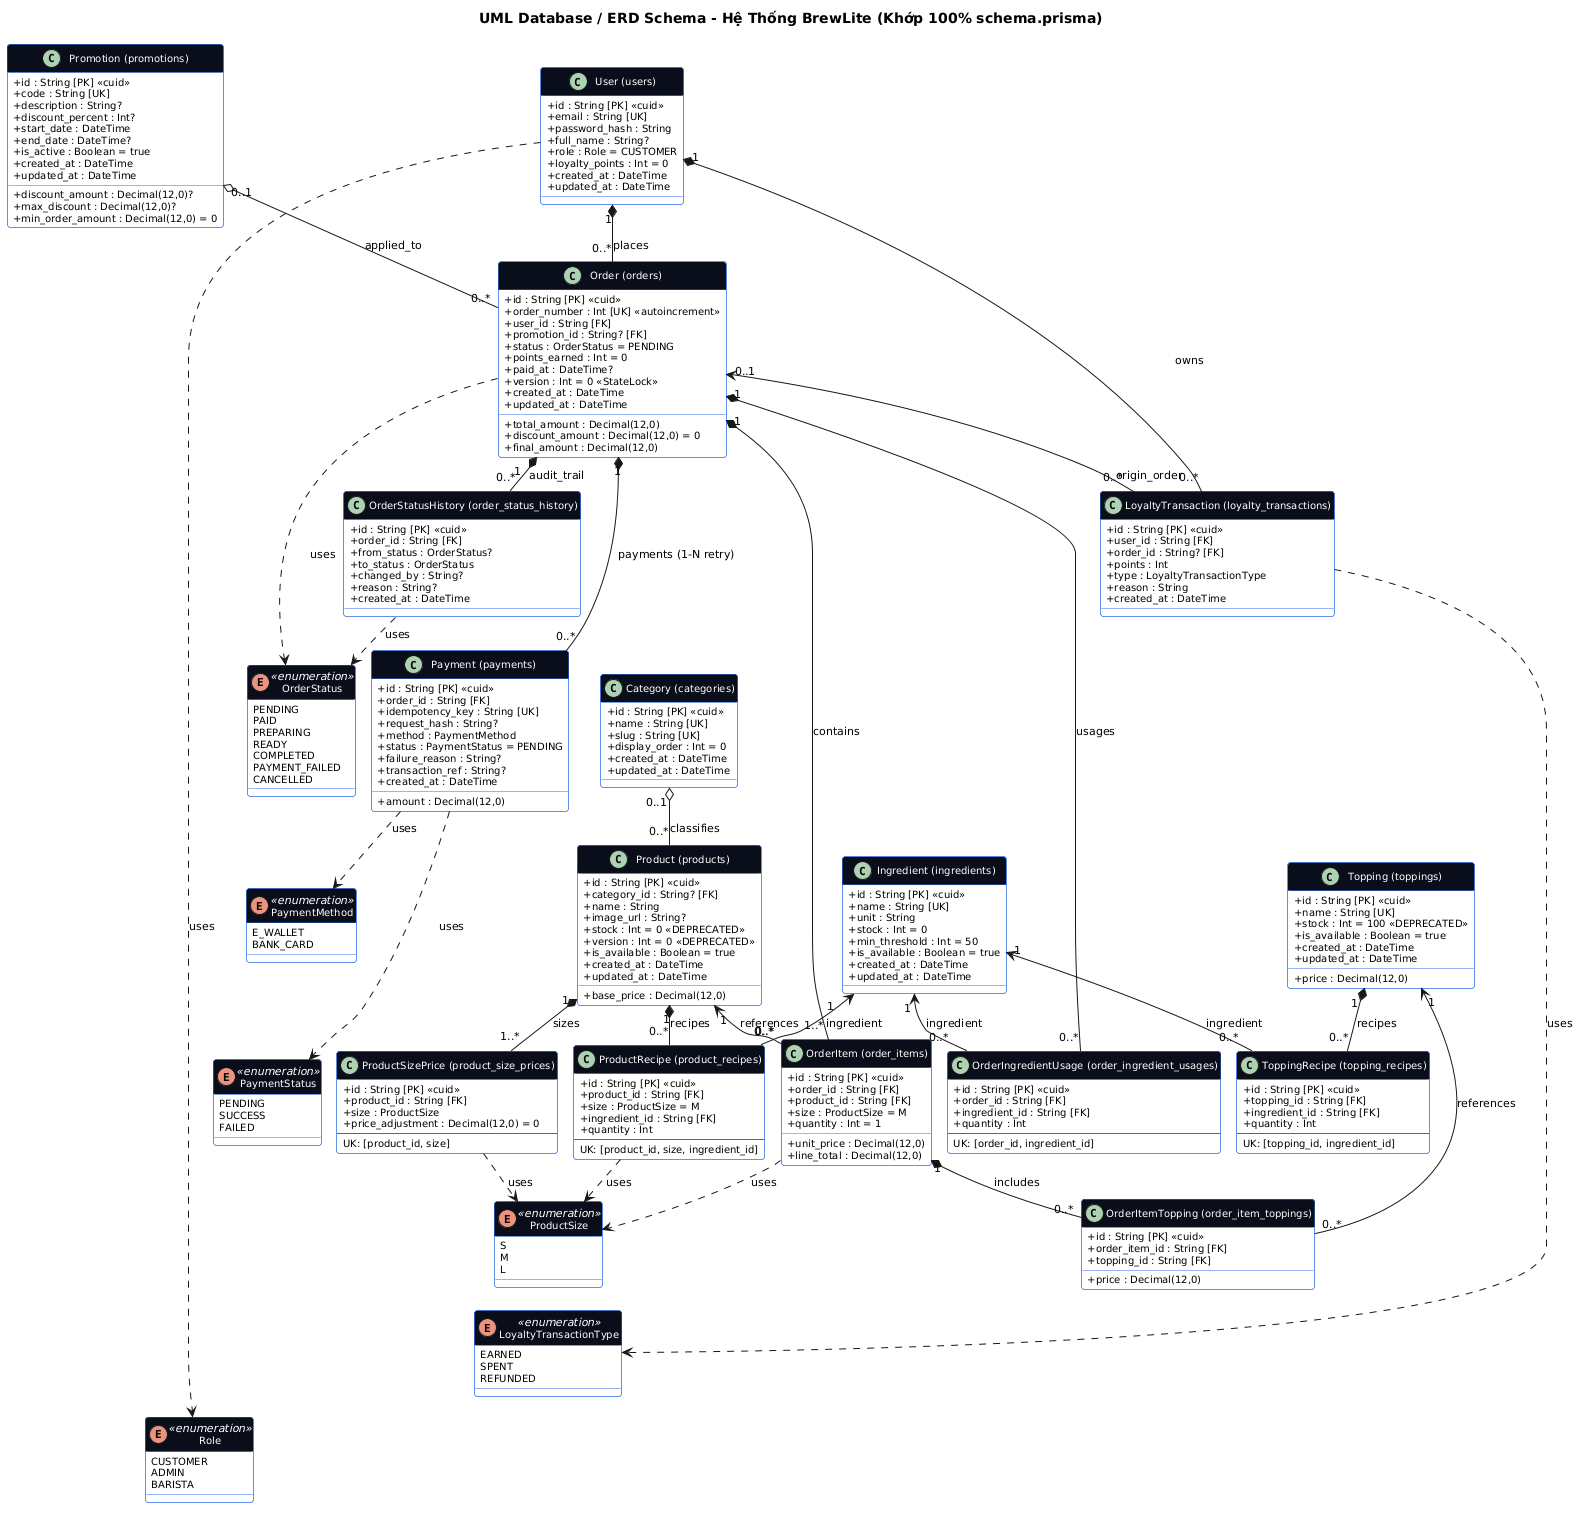

The diagram above was rendered by PlantUML. Its source (embedded in the PNG):
@startuml
title UML Database / ERD Schema - Hệ Thống BrewLite (Khớp 100% schema.prisma)
skinparam classAttributeIconSize 0
skinparam packageStyle rectangle
skinparam shadowing false
skinparam defaultFontName Arial
skinparam roundcorner 6
skinparam nodesep 16
skinparam ranksep 20
skinparam defaultFontSize 11
skinparam classFontSize 11
skinparam classAttributeFontSize 10

skinparam classFontColor #FFFFFF
skinparam enumFontColor #FFFFFF
skinparam classStereotypeFontColor #FFFFFF
skinparam enumStereotypeFontColor #FFFFFF
skinparam stereotypeFontColor #FFFFFF

skinparam class {
    BackgroundColor #FFFFFF
    BorderColor #2D6BE4
    HeaderBackgroundColor #0A0E1A
    HeaderFontColor #FFFFFF
}

skinparam enum {
    BackgroundColor #FFFFFF
    BorderColor #2D6BE4
    HeaderBackgroundColor #0A0E1A
    HeaderFontColor #FFFFFF
}

enum OrderStatus <<enumeration>> {
  PENDING
  PAID
  PREPARING
  READY
  COMPLETED
  PAYMENT_FAILED
  CANCELLED
}

enum PaymentMethod <<enumeration>> {
  E_WALLET
  BANK_CARD
}

enum PaymentStatus <<enumeration>> {
  PENDING
  SUCCESS
  FAILED
}

enum ProductSize <<enumeration>> {
  S
  M
  L
}

enum LoyaltyTransactionType <<enumeration>> {
  EARNED
  SPENT
  REFUNDED
}

enum Role <<enumeration>> {
  CUSTOMER
  ADMIN
  BARISTA
}

class "User (users)" as User {
  + id : String [PK] <<cuid>>
  + email : String [UK]
  + password_hash : String
  + full_name : String?
  + role : Role = CUSTOMER
  + loyalty_points : Int = 0
  + created_at : DateTime
  + updated_at : DateTime
}

class "Category (categories)" as Category {
  + id : String [PK] <<cuid>>
  + name : String [UK]
  + slug : String [UK]
  + display_order : Int = 0
  + created_at : DateTime
  + updated_at : DateTime
}

class "Product (products)" as Product {
  + id : String [PK] <<cuid>>
  + category_id : String? [FK]
  + name : String
  + base_price : Decimal(12,0)
  + image_url : String?
  + stock : Int = 0 <<DEPRECATED>>
  + version : Int = 0 <<DEPRECATED>>
  + is_available : Boolean = true
  + created_at : DateTime
  + updated_at : DateTime
}

class "ProductSizePrice (product_size_prices)" as ProductSizePrice {
  + id : String [PK] <<cuid>>
  + product_id : String [FK]
  + size : ProductSize
  + price_adjustment : Decimal(12,0) = 0
  --
  UK: [product_id, size]
}

class "Topping (toppings)" as Topping {
  + id : String [PK] <<cuid>>
  + name : String [UK]
  + price : Decimal(12,0)
  + stock : Int = 100 <<DEPRECATED>>
  + is_available : Boolean = true
  + created_at : DateTime
  + updated_at : DateTime
}

class "Promotion (promotions)" as Promotion {
  + id : String [PK] <<cuid>>
  + code : String [UK]
  + description : String?
  + discount_percent : Int?
  + discount_amount : Decimal(12,0)?
  + max_discount : Decimal(12,0)?
  + min_order_amount : Decimal(12,0) = 0
  + start_date : DateTime
  + end_date : DateTime?
  + is_active : Boolean = true
  + created_at : DateTime
  + updated_at : DateTime
}

class "Order (orders)" as Order {
  + id : String [PK] <<cuid>>
  + order_number : Int [UK] <<autoincrement>>
  + user_id : String [FK]
  + promotion_id : String? [FK]
  + status : OrderStatus = PENDING
  + total_amount : Decimal(12,0)
  + discount_amount : Decimal(12,0) = 0
  + final_amount : Decimal(12,0)
  + points_earned : Int = 0
  + paid_at : DateTime?
  + version : Int = 0 <<StateLock>>
  + created_at : DateTime
  + updated_at : DateTime
}

class "OrderItem (order_items)" as OrderItem {
  + id : String [PK] <<cuid>>
  + order_id : String [FK]
  + product_id : String [FK]
  + size : ProductSize = M
  + quantity : Int = 1
  + unit_price : Decimal(12,0)
  + line_total : Decimal(12,0)
}

class "OrderItemTopping (order_item_toppings)" as OrderItemTopping {
  + id : String [PK] <<cuid>>
  + order_item_id : String [FK]
  + topping_id : String [FK]
  + price : Decimal(12,0)
}

class "Payment (payments)" as Payment {
  + id : String [PK] <<cuid>>
  + order_id : String [FK]
  + idempotency_key : String [UK]
  + request_hash : String?
  + amount : Decimal(12,0)
  + method : PaymentMethod
  + status : PaymentStatus = PENDING
  + failure_reason : String?
  + transaction_ref : String?
  + created_at : DateTime
}

class "LoyaltyTransaction (loyalty_transactions)" as LoyaltyTransaction {
  + id : String [PK] <<cuid>>
  + user_id : String [FK]
  + order_id : String? [FK]
  + points : Int
  + type : LoyaltyTransactionType
  + reason : String
  + created_at : DateTime
}

class "OrderStatusHistory (order_status_history)" as OrderStatusHistory {
  + id : String [PK] <<cuid>>
  + order_id : String [FK]
  + from_status : OrderStatus?
  + to_status : OrderStatus
  + changed_by : String?
  + reason : String?
  + created_at : DateTime
}


class "Ingredient (ingredients)" as Ingredient {
  + id : String [PK] <<cuid>>
  + name : String [UK]
  + unit : String
  + stock : Int = 0
  + min_threshold : Int = 50
  + is_available : Boolean = true
  + created_at : DateTime
  + updated_at : DateTime
}

class "ProductRecipe (product_recipes)" as ProductRecipe {
  + id : String [PK] <<cuid>>
  + product_id : String [FK]
  + size : ProductSize = M
  + ingredient_id : String [FK]
  + quantity : Int
  --
  UK: [product_id, size, ingredient_id]
}

class "ToppingRecipe (topping_recipes)" as ToppingRecipe {
  + id : String [PK] <<cuid>>
  + topping_id : String [FK]
  + ingredient_id : String [FK]
  + quantity : Int
  --
  UK: [topping_id, ingredient_id]
}

class "OrderIngredientUsage (order_ingredient_usages)" as OrderIngredientUsage {
  + id : String [PK] <<cuid>>
  + order_id : String [FK]
  + ingredient_id : String [FK]
  + quantity : Int
  --
  UK: [order_id, ingredient_id]
}

' Relationships & Multiplicities (Đã sửa khớp 100% schema.prisma)
Category "0..1" o-- "0..*" Product : classifies
Product "1" *-- "1..*" ProductSizePrice : sizes
User "1" *-- "0..*" Order : places
User "1" *-- "0..*" LoyaltyTransaction : owns
Promotion "0..1" o-- "0..*" Order : applied_to
Order "1" *-- "1..*" OrderItem : contains
Order "1" *-- "0..*" Payment : payments (1-N retry)
Order "1" *-- "0..*" OrderStatusHistory : audit_trail
Order "0..1" <-- "0..*" LoyaltyTransaction : origin_order
Product "1" <-- "0..*" OrderItem : references
OrderItem "1" *-- "0..*" OrderItemTopping : includes
Topping "1" <-- "0..*" OrderItemTopping : references
Product "1" *-- "0..*" ProductRecipe : recipes
Ingredient "1" <-- "0..*" ProductRecipe : ingredient
Topping "1" *-- "0..*" ToppingRecipe : recipes
Ingredient "1" <-- "0..*" ToppingRecipe : ingredient
Order "1" *-- "0..*" OrderIngredientUsage : usages
Ingredient "1" <-- "0..*" OrderIngredientUsage : ingredient
ProductRecipe ..> ProductSize : uses


' Enum dependencies
User ..> Role : uses
Order ..> OrderStatus : uses
OrderStatusHistory ..> OrderStatus : uses
Payment ..> PaymentMethod : uses
Payment ..> PaymentStatus : uses
OrderItem ..> ProductSize : uses
ProductSizePrice ..> ProductSize : uses
LoyaltyTransaction ..> LoyaltyTransactionType : uses


' Stack enums vertically to prevent horizontal expansion
OrderStatus -[hidden]down-> PaymentMethod
PaymentMethod -[hidden]down-> PaymentStatus
PaymentStatus -[hidden]down-> ProductSize
ProductSize -[hidden]down-> LoyaltyTransactionType
LoyaltyTransactionType -[hidden]down-> Role

@enduml